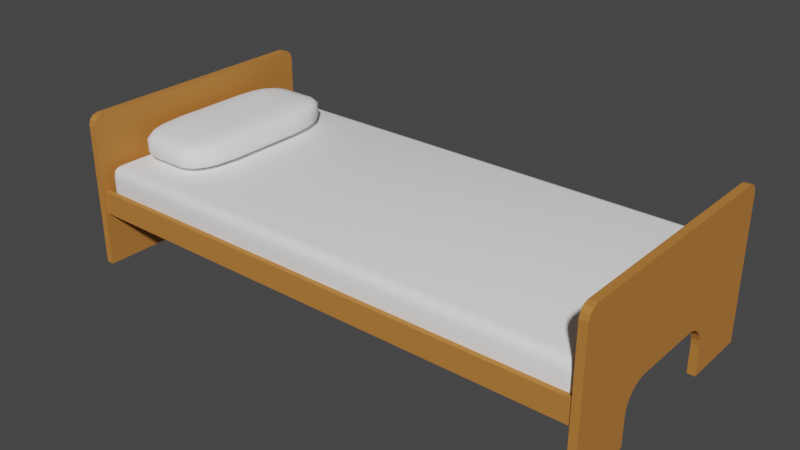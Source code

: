 # Source: Bed.blend  (saved by Blender 3.0.42; exported with 4.5.12 LTS)
import bpy
from mathutils import Matrix  # noqa: F401  (used for matrix-valued properties, if any)

bpy.ops.wm.read_factory_settings(use_empty=True)
scene = bpy.context.scene
scene.name = 'Scene'

# ---- materials (node trees are filled in below, after node groups)
mat_bed_mat = bpy.data.materials.new('Bed_mat')
mat_bed_mat.use_transparent_shadow = False
mat_bedding_mat = bpy.data.materials.new('Bedding_mat')
mat_bedding_mat.use_transparent_shadow = False

# ---- material node trees
mat_bed_mat.use_nodes = True; mat_bed_mat.node_tree.nodes.clear()
_N = mat_bed_mat.node_tree.nodes; _L = mat_bed_mat.node_tree.links
n0 = _N.new('ShaderNodeBsdfPrincipled'); n0.name = 'Principled BSDF'; n0.location = (7, 297)
n0.distribution = 'GGX'
n0.subsurface_method = 'RANDOM_WALK_SKIN'
n0.inputs[0].default_value = (0.5007, 0.1952, 0.03573, 1.0)
n0.inputs[2].default_value = 0.795
n0.inputs[3].default_value = 1.45
n0.inputs[27].default_value = (0.0, 0.0, 0.0, 1.0)
n0.inputs[28].default_value = 1.0
n1 = _N.new('ShaderNodeOutputMaterial'); n1.name = 'Material Output'; n1.location = (297, 297)
_L.new(n0.outputs[0], n1.inputs[0])
n1.is_active_output = True
mat_bedding_mat.use_nodes = True; mat_bedding_mat.node_tree.nodes.clear()
_N = mat_bedding_mat.node_tree.nodes; _L = mat_bedding_mat.node_tree.links
n0 = _N.new('ShaderNodeBsdfPrincipled'); n0.name = 'Principled BSDF'; n0.location = (10, 300)
n0.distribution = 'GGX'
n0.subsurface_method = 'RANDOM_WALK_SKIN'
n0.inputs[0].default_value = (1.0, 1.0, 1.0, 1.0)
n0.inputs[2].default_value = 0.9091
n0.inputs[3].default_value = 1.45
n0.inputs[27].default_value = (0.0, 0.0, 0.0, 1.0)
n0.inputs[28].default_value = 1.0
n1 = _N.new('ShaderNodeOutputMaterial'); n1.name = 'Material Output'; n1.location = (300, 300)
_L.new(n0.outputs[0], n1.inputs[0])
n1.is_active_output = True

# ---- world
world_world = bpy.data.worlds.new('World'); scene.world = world_world
world_world.use_nodes = True; world_world.node_tree.nodes.clear()
_N = world_world.node_tree.nodes; _L = world_world.node_tree.links
n0 = _N.new('ShaderNodeOutputWorld'); n0.name = 'World Output'; n0.location = (300, 300)
n1 = _N.new('ShaderNodeBackground'); n1.name = 'Background'; n1.location = (10, 300)
n1.inputs[0].default_value = (0.05088, 0.05088, 0.05088, 1.0)
_L.new(n1.outputs[0], n0.inputs[0])
n0.is_active_output = True
world_world.color = (0.05088, 0.05088, 0.05088)
world_world.use_sun_shadow = False
world_world.sun_shadow_jitter_overblur = 0.0

# ---- meshes
me_bed_frame = bpy.data.meshes.new('Bed frame')
me_bed_frame.from_pydata([(-1.04, -0.5, 0.004684), (-1.01, -0.5, 0.004684), (-1.04, -3.818e-08, 0.6047), (-1.01, -3.818e-08, 0.6047), (-1.04, -0.5, 0.3047), (-1.01, -0.5, 0.3047), (-1.01, -3.818e-08, 0.3047), (-1.04, -3.818e-08, 0.3047), (-1.01, -0.4896, 0.3047), (-1.01, -0.4696, 0.3047), (-1.01, -0.5, 0.2154), (-1.01, -3.818e-08, 0.2154), (-1.04, -3.818e-08, 0.2154), (-1.01, -0.4896, 0.2154), (-1.01, -0.4696, 0.2154), (-1.04, -0.5, 0.2154), (-1.04, -0.2362, 0.6047), (-1.01, -0.2362, 0.004684), (-1.04, -0.2362, 0.004684), (-1.01, -0.2362, 0.6047), (-1.01, -0.2362, 0.3047), (-1.04, -0.2362, 0.3047), (-1.04, -0.1384, 0.2154), (-1.04, -0.2362, 0.1176), (-1.04, -0.3341, 0.2154), (-1.04, -0.2362, 0.3046), (-1.04, -0.1637, 0.2121), (-1.04, -0.1873, 0.2023), (-1.04, -0.2076, 0.1868), (-1.04, -0.2231, 0.1665), (-1.04, -0.2329, 0.1429), (-1.01, -0.2362, 0.1176), (-1.01, -0.1384, 0.2154), (-1.01, -0.2362, 0.3046), (-1.01, -0.3341, 0.2154), (-1.01, -0.2329, 0.1429), (-1.01, -0.2231, 0.1665), (-1.01, -0.2076, 0.1868), (-1.01, -0.1873, 0.2023), (-1.01, -0.1637, 0.2121), (-1.04, -0.5, 0.5641), (-1.04, -0.4594, 0.6047), (-1.04, -0.4946, 0.5844), (-1.04, -0.4797, 0.5993), (-1.01, -0.4594, 0.6047), (-1.01, -0.5, 0.5641), (-1.01, -0.4797, 0.5993), (-1.01, -0.4946, 0.5844), (1.04, 0.5, 0.004684), (1.01, 0.5, 0.004684), (1.04, -3.818e-08, 0.6047), (1.01, -3.818e-08, 0.6047), (1.04, 0.5, 0.3047), (1.01, 0.5, 0.3047), (1.01, -3.818e-08, 0.3047), (1.04, -3.818e-08, 0.3047), (1.01, 0.4896, 0.3047), (1.01, 0.4696, 0.3047), (1.01, 0.5, 0.2154), (1.01, -3.818e-08, 0.2154), (1.04, -3.818e-08, 0.2154), (1.01, 0.4896, 0.2154), (1.01, 0.4696, 0.2154), (1.04, 0.5, 0.2154), (1.04, 0.2362, 0.6047), (1.01, 0.2362, 0.004684), (1.04, 0.2362, 0.004684), (1.01, 0.2362, 0.6047), (1.01, 0.2362, 0.3047), (1.04, 0.2362, 0.3047), (1.04, 0.1384, 0.2154), (1.04, 0.2362, 0.1176), (1.04, 0.3341, 0.2154), (1.04, 0.2362, 0.3046), (1.04, 0.1637, 0.2121), (1.04, 0.1873, 0.2023), (1.04, 0.2076, 0.1868), (1.04, 0.2231, 0.1665), (1.04, 0.2329, 0.1429), (1.01, 0.2362, 0.1176), (1.01, 0.1384, 0.2154), (1.01, 0.2362, 0.3046), (1.01, 0.3341, 0.2154), (1.01, 0.2329, 0.1429), (1.01, 0.2231, 0.1665), (1.01, 0.2076, 0.1868), (1.01, 0.1873, 0.2023), (1.01, 0.1637, 0.2121), (1.04, 0.5, 0.5641), (1.04, 0.4594, 0.6047), (1.04, 0.4946, 0.5844), (1.04, 0.4797, 0.5993), (1.01, 0.4594, 0.6047), (1.01, 0.5, 0.5641), (1.01, 0.4797, 0.5993), (1.01, 0.4946, 0.5844), (-1.04, 0.5, 0.004684), (-1.01, 0.5, 0.004684), (-1.04, -3.818e-08, 0.6047), (-1.01, -3.818e-08, 0.6047), (-1.04, 0.5, 0.3047), (-1.01, 0.5, 0.3047), (-1.01, -3.818e-08, 0.3047), (-1.04, -3.818e-08, 0.3047), (-1.01, 0.4896, 0.3047), (-1.01, 0.4696, 0.3047), (-1.01, 0.5, 0.2154), (-1.01, -3.818e-08, 0.2154), (-1.04, -3.818e-08, 0.2154), (-1.01, 0.4896, 0.2154), (-1.01, 0.4696, 0.2154), (-1.04, 0.5, 0.2154), (-1.04, 0.2362, 0.6047), (-1.01, 0.2362, 0.004684), (-1.04, 0.2362, 0.004684), (-1.01, 0.2362, 0.6047), (-1.01, 0.2362, 0.3047), (-1.04, 0.2362, 0.3047), (-1.04, 0.1384, 0.2154), (-1.04, 0.2362, 0.1176), (-1.04, 0.3341, 0.2154), (-1.04, 0.2362, 0.3046), (-1.04, 0.1637, 0.2121), (-1.04, 0.1873, 0.2023), (-1.04, 0.2076, 0.1868), (-1.04, 0.2231, 0.1665), (-1.04, 0.2329, 0.1429), (-1.01, 0.2362, 0.1176), (-1.01, 0.1384, 0.2154), (-1.01, 0.2362, 0.3046), (-1.01, 0.3341, 0.2154), (-1.01, 0.2329, 0.1429), (-1.01, 0.2231, 0.1665), (-1.01, 0.2076, 0.1868), (-1.01, 0.1873, 0.2023), (-1.01, 0.1637, 0.2121), (-1.04, 0.5, 0.5641), (-1.04, 0.4594, 0.6047), (-1.04, 0.4946, 0.5844), (-1.04, 0.4797, 0.5993), (-1.01, 0.4594, 0.6047), (-1.01, 0.5, 0.5641), (-1.01, 0.4797, 0.5993), (-1.01, 0.4946, 0.5844), (1.04, -0.5, 0.004684), (1.01, -0.5, 0.004684), (1.04, -3.818e-08, 0.6047), (1.01, -3.818e-08, 0.6047), (1.04, -0.5, 0.3047), (1.01, -0.5, 0.3047), (1.01, -3.818e-08, 0.3047), (1.04, -3.818e-08, 0.3047), (1.01, -0.4896, 0.3047), (1.01, -0.4696, 0.3047), (1.01, -0.5, 0.2154), (1.01, -3.818e-08, 0.2154), (1.04, -3.818e-08, 0.2154), (1.01, -0.4896, 0.2154), (1.01, -0.4696, 0.2154), (1.04, -0.5, 0.2154), (1.04, -0.2362, 0.6047), (1.01, -0.2362, 0.004684), (1.04, -0.2362, 0.004684), (1.01, -0.2362, 0.6047), (1.01, -0.2362, 0.3047), (1.04, -0.2362, 0.3047), (1.04, -0.1384, 0.2154), (1.04, -0.2362, 0.1176), (1.04, -0.3341, 0.2154), (1.04, -0.2362, 0.3046), (1.04, -0.1637, 0.2121), (1.04, -0.1873, 0.2023), (1.04, -0.2076, 0.1868), (1.04, -0.2231, 0.1665), (1.04, -0.2329, 0.1429), (1.01, -0.2362, 0.1176), (1.01, -0.1384, 0.2154), (1.01, -0.2362, 0.3046), (1.01, -0.3341, 0.2154), (1.01, -0.2329, 0.1429), (1.01, -0.2231, 0.1665), (1.01, -0.2076, 0.1868), (1.01, -0.1873, 0.2023), (1.01, -0.1637, 0.2121), (1.04, -0.5, 0.5641), (1.04, -0.4594, 0.6047), (1.04, -0.4946, 0.5844), (1.04, -0.4797, 0.5993), (1.01, -0.4594, 0.6047), (1.01, -0.5, 0.5641), (1.01, -0.4797, 0.5993), (1.01, -0.4946, 0.5844)], [], [(41, 44, 19, 16), (21, 16, 2, 7), (5, 45, 40, 4), (44, 46, 47, 45, 5, 8, 9, 20, 19), (15, 24, 23, 18, 0), (15, 4, 21, 25, 24), (152, 8, 13, 157), (18, 23, 31, 17), (10, 5, 4, 15), (13, 8, 5, 10), (14, 13, 10, 1, 17, 31, 34), (1, 10, 15, 0), (11, 6, 20, 33, 32), (158, 14, 9, 153), (157, 13, 14, 158), (1, 0, 18, 17), (22, 25, 21, 7, 12), (34, 33, 20, 9, 14), (3, 2, 16, 19), (6, 3, 19, 20), (22, 26, 27, 28, 29, 30, 23, 24, 25), (31, 35, 36, 37, 38, 39, 32, 33, 34), (22, 32, 39, 26), (26, 39, 38, 27), (27, 38, 37, 28), (28, 37, 36, 29), (29, 36, 35, 30), (30, 35, 31, 23), (22, 12, 11, 32), (44, 41, 43, 46), (46, 43, 42, 47), (47, 42, 40, 45), (40, 42, 43, 41, 16, 21, 4), (89, 92, 67, 64), (69, 64, 50, 55), (53, 93, 88, 52), (92, 94, 95, 93, 53, 56, 57, 68, 67), (63, 72, 71, 66, 48), (63, 52, 69, 73, 72), (104, 56, 61, 109), (66, 71, 79, 65), (58, 53, 52, 63), (61, 56, 53, 58), (62, 61, 58, 49, 65, 79, 82), (49, 58, 63, 48), (59, 54, 68, 81, 80), (105, 57, 56, 104), (110, 62, 57, 105), (109, 61, 62, 110), (49, 48, 66, 65), (70, 73, 69, 55, 60), (82, 81, 68, 57, 62), (51, 50, 64, 67), (54, 51, 67, 68), (70, 74, 75, 76, 77, 78, 71, 72, 73), (79, 83, 84, 85, 86, 87, 80, 81, 82), (70, 80, 87, 74), (74, 87, 86, 75), (75, 86, 85, 76), (76, 85, 84, 77), (77, 84, 83, 78), (78, 83, 79, 71), (70, 60, 59, 80), (92, 89, 91, 94), (94, 91, 90, 95), (95, 90, 88, 93), (88, 90, 91, 89, 64, 69, 52), (137, 112, 115, 140), (117, 103, 98, 112), (101, 100, 136, 141), (140, 115, 116, 105, 104, 101, 141, 143, 142), (111, 96, 114, 119, 120), (111, 120, 121, 117, 100), (114, 113, 127, 119), (106, 111, 100, 101), (109, 106, 101, 104), (110, 130, 127, 113, 97, 106, 109), (97, 96, 111, 106), (107, 128, 129, 116, 102), (97, 113, 114, 96), (118, 108, 103, 117, 121), (130, 110, 105, 116, 129), (99, 115, 112, 98), (102, 116, 115, 99), (118, 121, 120, 119, 126, 125, 124, 123, 122), (127, 130, 129, 128, 135, 134, 133, 132, 131), (118, 122, 135, 128), (122, 123, 134, 135), (123, 124, 133, 134), (124, 125, 132, 133), (125, 126, 131, 132), (126, 119, 127, 131), (118, 128, 107, 108), (140, 142, 139, 137), (142, 143, 138, 139), (143, 141, 136, 138), (136, 100, 117, 112, 137, 139, 138), (185, 160, 163, 188), (165, 151, 146, 160), (149, 148, 184, 189), (188, 163, 164, 153, 152, 149, 189, 191, 190), (159, 144, 162, 167, 168), (159, 168, 169, 165, 148), (162, 161, 175, 167), (154, 159, 148, 149), (157, 154, 149, 152), (158, 178, 175, 161, 145, 154, 157), (145, 144, 159, 154), (155, 176, 177, 164, 150), (145, 161, 162, 144), (166, 156, 151, 165, 169), (178, 158, 153, 164, 177), (147, 163, 160, 146), (150, 164, 163, 147), (166, 169, 168, 167, 174, 173, 172, 171, 170), (175, 178, 177, 176, 183, 182, 181, 180, 179), (166, 170, 183, 176), (170, 171, 182, 183), (171, 172, 181, 182), (172, 173, 180, 181), (173, 174, 179, 180), (174, 167, 175, 179), (166, 176, 155, 156), (188, 190, 187, 185), (190, 191, 186, 187), (191, 189, 184, 186), (184, 148, 165, 160, 185, 187, 186), (153, 9, 8, 152)])
_uv = me_bed_frame.uv_layers.new(name='UVMap')
_uv.uv.foreach_set('vector', [0.875, 0.7399, 0.625, 0.7399, 0.625, 0.6841, 0.875, 0.6841, 0.5, 0.06594, 0.625, 0.06594, 0.625, 0.125, 0.5, 0.125, 0.5, 0.75, 0.6081, 0.75, 0.6081, 1.0, 0.5, 1.0, 0.625, 0.7399, 0.6227, 0.7449, 0.6165, 0.7486, 0.6081, 0.75, 0.5, 0.75, 0.5, 0.7474, 0.5, 0.7424, 0.5, 0.6841, 0.625, 0.6841, 0.4628, 0.0, 0.4628, 0.04147, 0.422, 0.06594, 0.375, 0.06594, 0.375, 0.0, 0.4628, 0.0, 0.5, 0.0, 0.5, 0.06594, 0.5, 0.06594, 0.4628, 0.04147, 0.5, 0.7474, 0.5, 0.7474, 0.4628, 0.7474, 0.4628, 0.7474, 0.375, 0.06594, 0.422, 0.06594, 0.422, 0.6841, 0.375, 0.6841, 0.4628, 0.75, 0.5, 0.75, 0.5, 1.0, 0.4628, 1.0, 0.4628, 0.7474, 0.5, 0.7474, 0.5, 0.75, 0.4628, 0.75, 0.4628, 0.7424, 0.4628, 0.7474, 0.4628, 0.75, 0.375, 0.75, 0.375, 0.6841, 0.422, 0.6841, 0.4628, 0.7085, 0.375, 0.75, 0.4628, 0.75, 0.4628, 1.0, 0.375, 1.0, 0.4628, 0.625, 0.5, 0.625, 0.5, 0.6841, 0.5, 0.6841, 0.4628, 0.6596, 0.4628, 0.7424, 0.4628, 0.7424, 0.5, 0.7424, 0.5, 0.7424, 0.4628, 0.7474, 0.4628, 0.7474, 0.4628, 0.7424, 0.4628, 0.7424, 0.375, 0.75, 0.125, 0.75, 0.125, 0.6841, 0.375, 0.6841, 0.4628, 0.09041, 0.5, 0.06594, 0.5, 0.06594, 0.5, 0.125, 0.4628, 0.125, 0.4628, 0.7085, 0.5, 0.6841, 0.5, 0.6841, 0.5, 0.7424, 0.4628, 0.7424, 0.625, 0.625, 0.875, 0.625, 0.875, 0.6841, 0.625, 0.6841, 0.5, 0.625, 0.625, 0.625, 0.625, 0.6841, 0.5, 0.6841, 0.4628, 0.09041, 0.4628, 0.08408, 0.4628, 0.07818, 0.4628, 0.07311, 0.4628, 0.06922, 0.4628, 0.06678, 0.4628, 0.06594, 0.4628, 0.04147, 0.5, 0.06594, 0.422, 0.6841, 0.4326, 0.6841, 0.4424, 0.6841, 0.4509, 0.6841, 0.4574, 0.6841, 0.4614, 0.6841, 0.4628, 0.6841, 0.5, 0.6841, 0.4628, 0.7085, 0.4628, 0.09041, 0.4628, 0.6596, 0.4628, 0.6659, 0.4628, 0.08408, 0.4628, 0.08408, 0.4628, 0.6659, 0.4628, 0.6718, 0.4628, 0.07818, 0.4628, 0.07818, 0.4628, 0.6718, 0.4628, 0.6841, 0.4628, 0.06594, 0.4628, 0.06594, 0.4628, 0.6841, 0.4424, 0.6841, 0.4424, 0.06594, 0.4424, 0.06594, 0.4424, 0.6841, 0.4326, 0.6841, 0.4326, 0.06594, 0.4326, 0.06594, 0.4326, 0.6841, 0.422, 0.6841, 0.422, 0.06594, 0.4628, 0.09041, 0.4628, 0.125, 0.4628, 0.625, 0.4628, 0.6596, 0.625, 0.7399, 0.875, 0.7399, 0.875, 0.7449, 0.625, 0.7449, 0.625, 0.75, 0.625, 1.0, 0.6165, 1.0, 0.6165, 0.75, 0.6165, 0.75, 0.6165, 1.0, 0.6081, 1.0, 0.6081, 0.75, 0.6081, 0.0, 0.6165, 0.001359, 0.6227, 0.00507, 0.625, 0.01014, 0.625, 0.06594, 0.5, 0.06594, 0.5, 0.0, 0.875, 0.7399, 0.625, 0.7399, 0.625, 0.6841, 0.875, 0.6841, 0.5, 0.06594, 0.625, 0.06594, 0.625, 0.125, 0.5, 0.125, 0.5, 0.75, 0.6081, 0.75, 0.6081, 1.0, 0.5, 1.0, 0.625, 0.7399, 0.6227, 0.7449, 0.6165, 0.7486, 0.6081, 0.75, 0.5, 0.75, 0.5, 0.7474, 0.5, 0.7424, 0.5, 0.6841, 0.625, 0.6841, 0.4628, 0.0, 0.4628, 0.04147, 0.422, 0.06594, 0.375, 0.06594, 0.375, 0.0, 0.4628, 0.0, 0.5, 0.0, 0.5, 0.06594, 0.5, 0.06594, 0.4628, 0.04147, 0.5, 0.7474, 0.5, 0.7474, 0.4628, 0.7474, 0.4628, 0.7474, 0.375, 0.06594, 0.422, 0.06594, 0.422, 0.6841, 0.375, 0.6841, 0.4628, 0.75, 0.5, 0.75, 0.5, 1.0, 0.4628, 1.0, 0.4628, 0.7474, 0.5, 0.7474, 0.5, 0.75, 0.4628, 0.75, 0.4628, 0.7424, 0.4628, 0.7474, 0.4628, 0.75, 0.375, 0.75, 0.375, 0.6841, 0.422, 0.6841, 0.4628, 0.7085, 0.375, 0.75, 0.4628, 0.75, 0.4628, 1.0, 0.375, 1.0, 0.4628, 0.625, 0.5, 0.625, 0.5, 0.6841, 0.5, 0.6841, 0.4628, 0.6596, 0.5, 0.7424, 0.5, 0.7424, 0.5, 0.7474, 0.5, 0.7474, 0.4628, 0.7424, 0.4628, 0.7424, 0.5, 0.7424, 0.5, 0.7424, 0.4628, 0.7474, 0.4628, 0.7474, 0.4628, 0.7424, 0.4628, 0.7424, 0.375, 0.75, 0.125, 0.75, 0.125, 0.6841, 0.375, 0.6841, 0.4628, 0.09041, 0.5, 0.06594, 0.5, 0.06594, 0.5, 0.125, 0.4628, 0.125, 0.4628, 0.7085, 0.5, 0.6841, 0.5, 0.6841, 0.5, 0.7424, 0.4628, 0.7424, 0.625, 0.625, 0.875, 0.625, 0.875, 0.6841, 0.625, 0.6841, 0.5, 0.625, 0.625, 0.625, 0.625, 0.6841, 0.5, 0.6841, 0.4628, 0.09041, 0.4628, 0.08408, 0.4628, 0.07818, 0.4628, 0.07311, 0.4628, 0.06922, 0.4628, 0.06678, 0.4628, 0.06594, 0.4628, 0.04147, 0.5, 0.06594, 0.422, 0.6841, 0.4326, 0.6841, 0.4424, 0.6841, 0.4509, 0.6841, 0.4574, 0.6841, 0.4614, 0.6841, 0.4628, 0.6841, 0.5, 0.6841, 0.4628, 0.7085, 0.4628, 0.09041, 0.4628, 0.6596, 0.4628, 0.6659, 0.4628, 0.08408, 0.4628, 0.08408, 0.4628, 0.6659, 0.4628, 0.6718, 0.4628, 0.07818, 0.4628, 0.07818, 0.4628, 0.6718, 0.4628, 0.6841, 0.4628, 0.06594, 0.4628, 0.06594, 0.4628, 0.6841, 0.4424, 0.6841, 0.4424, 0.06594, 0.4424, 0.06594, 0.4424, 0.6841, 0.4326, 0.6841, 0.4326, 0.06594, 0.4326, 0.06594, 0.4326, 0.6841, 0.422, 0.6841, 0.422, 0.06594, 0.4628, 0.09041, 0.4628, 0.125, 0.4628, 0.625, 0.4628, 0.6596, 0.625, 0.7399, 0.875, 0.7399, 0.875, 0.7449, 0.625, 0.7449, 0.625, 0.75, 0.625, 1.0, 0.6165, 1.0, 0.6165, 0.75, 0.6165, 0.75, 0.6165, 1.0, 0.6081, 1.0, 0.6081, 0.75, 0.6081, 0.0, 0.6165, 0.001359, 0.6227, 0.00507, 0.625, 0.01014, 0.625, 0.06594, 0.5, 0.06594, 0.5, 0.0, 0.875, 0.7399, 0.875, 0.6841, 0.625, 0.6841, 0.625, 0.7399, 0.5, 0.06594, 0.5, 0.125, 0.625, 0.125, 0.625, 0.06594, 0.5, 0.75, 0.5, 1.0, 0.6081, 1.0, 0.6081, 0.75, 0.625, 0.7399, 0.625, 0.6841, 0.5, 0.6841, 0.5, 0.7424, 0.5, 0.7474, 0.5, 0.75, 0.6081, 0.75, 0.6165, 0.7486, 0.6227, 0.7449, 0.4628, 0.0, 0.375, 0.0, 0.375, 0.06594, 0.422, 0.06594, 0.4628, 0.04147, 0.4628, 0.0, 0.4628, 0.04147, 0.5, 0.06594, 0.5, 0.06594, 0.5, 0.0, 0.375, 0.06594, 0.375, 0.6841, 0.422, 0.6841, 0.422, 0.06594, 0.4628, 0.75, 0.4628, 1.0, 0.5, 1.0, 0.5, 0.75, 0.4628, 0.7474, 0.4628, 0.75, 0.5, 0.75, 0.5, 0.7474, 0.4628, 0.7424, 0.4628, 0.7085, 0.422, 0.6841, 0.375, 0.6841, 0.375, 0.75, 0.4628, 0.75, 0.4628, 0.7474, 0.375, 0.75, 0.375, 1.0, 0.4628, 1.0, 0.4628, 0.75, 0.4628, 0.625, 0.4628, 0.6596, 0.5, 0.6841, 0.5, 0.6841, 0.5, 0.625, 0.375, 0.75, 0.375, 0.6841, 0.125, 0.6841, 0.125, 0.75, 0.4628, 0.09041, 0.4628, 0.125, 0.5, 0.125, 0.5, 0.06594, 0.5, 0.06594, 0.4628, 0.7085, 0.4628, 0.7424, 0.5, 0.7424, 0.5, 0.6841, 0.5, 0.6841, 0.625, 0.625, 0.625, 0.6841, 0.875, 0.6841, 0.875, 0.625, 0.5, 0.625, 0.5, 0.6841, 0.625, 0.6841, 0.625, 0.625, 0.4628, 0.09041, 0.5, 0.06594, 0.4628, 0.04147, 0.4628, 0.06594, 0.4628, 0.06678, 0.4628, 0.06922, 0.4628, 0.07311, 0.4628, 0.07818, 0.4628, 0.08408, 0.422, 0.6841, 0.4628, 0.7085, 0.5, 0.6841, 0.4628, 0.6841, 0.4614, 0.6841, 0.4574, 0.6841, 0.4509, 0.6841, 0.4424, 0.6841, 0.4326, 0.6841, 0.4628, 0.09041, 0.4628, 0.08408, 0.4628, 0.6659, 0.4628, 0.6596, 0.4628, 0.08408, 0.4628, 0.07818, 0.4628, 0.6718, 0.4628, 0.6659, 0.4628, 0.07818, 0.4628, 0.06594, 0.4628, 0.6841, 0.4628, 0.6718, 0.4628, 0.06594, 0.4424, 0.06594, 0.4424, 0.6841, 0.4628, 0.6841, 0.4424, 0.06594, 0.4326, 0.06594, 0.4326, 0.6841, 0.4424, 0.6841, 0.4326, 0.06594, 0.422, 0.06594, 0.422, 0.6841, 0.4326, 0.6841, 0.4628, 0.09041, 0.4628, 0.6596, 0.4628, 0.625, 0.4628, 0.125, 0.625, 0.7399, 0.625, 0.7449, 0.875, 0.7449, 0.875, 0.7399, 0.625, 0.75, 0.6165, 0.75, 0.6165, 1.0, 0.625, 1.0, 0.6165, 0.75, 0.6081, 0.75, 0.6081, 1.0, 0.6165, 1.0, 0.6081, 0.0, 0.5, 0.0, 0.5, 0.06594, 0.625, 0.06594, 0.625, 0.01014, 0.6227, 0.00507, 0.6165, 0.001359, 0.875, 0.7399, 0.875, 0.6841, 0.625, 0.6841, 0.625, 0.7399, 0.5, 0.06594, 0.5, 0.125, 0.625, 0.125, 0.625, 0.06594, 0.5, 0.75, 0.5, 1.0, 0.6081, 1.0, 0.6081, 0.75, 0.625, 0.7399, 0.625, 0.6841, 0.5, 0.6841, 0.5, 0.7424, 0.5, 0.7474, 0.5, 0.75, 0.6081, 0.75, 0.6165, 0.7486, 0.6227, 0.7449, 0.4628, 0.0, 0.375, 0.0, 0.375, 0.06594, 0.422, 0.06594, 0.4628, 0.04147, 0.4628, 0.0, 0.4628, 0.04147, 0.5, 0.06594, 0.5, 0.06594, 0.5, 0.0, 0.375, 0.06594, 0.375, 0.6841, 0.422, 0.6841, 0.422, 0.06594, 0.4628, 0.75, 0.4628, 1.0, 0.5, 1.0, 0.5, 0.75, 0.4628, 0.7474, 0.4628, 0.75, 0.5, 0.75, 0.5, 0.7474, 0.4628, 0.7424, 0.4628, 0.7085, 0.422, 0.6841, 0.375, 0.6841, 0.375, 0.75, 0.4628, 0.75, 0.4628, 0.7474, 0.375, 0.75, 0.375, 1.0, 0.4628, 1.0, 0.4628, 0.75, 0.4628, 0.625, 0.4628, 0.6596, 0.5, 0.6841, 0.5, 0.6841, 0.5, 0.625, 0.375, 0.75, 0.375, 0.6841, 0.125, 0.6841, 0.125, 0.75, 0.4628, 0.09041, 0.4628, 0.125, 0.5, 0.125, 0.5, 0.06594, 0.5, 0.06594, 0.4628, 0.7085, 0.4628, 0.7424, 0.5, 0.7424, 0.5, 0.6841, 0.5, 0.6841, 0.625, 0.625, 0.625, 0.6841, 0.875, 0.6841, 0.875, 0.625, 0.5, 0.625, 0.5, 0.6841, 0.625, 0.6841, 0.625, 0.625, 0.4628, 0.09041, 0.5, 0.06594, 0.4628, 0.04147, 0.4628, 0.06594, 0.4628, 0.06678, 0.4628, 0.06922, 0.4628, 0.07311, 0.4628, 0.07818, 0.4628, 0.08408, 0.422, 0.6841, 0.4628, 0.7085, 0.5, 0.6841, 0.4628, 0.6841, 0.4614, 0.6841, 0.4574, 0.6841, 0.4509, 0.6841, 0.4424, 0.6841, 0.4326, 0.6841, 0.4628, 0.09041, 0.4628, 0.08408, 0.4628, 0.6659, 0.4628, 0.6596, 0.4628, 0.08408, 0.4628, 0.07818, 0.4628, 0.6718, 0.4628, 0.6659, 0.4628, 0.07818, 0.4628, 0.06594, 0.4628, 0.6841, 0.4628, 0.6718, 0.4628, 0.06594, 0.4424, 0.06594, 0.4424, 0.6841, 0.4628, 0.6841, 0.4424, 0.06594, 0.4326, 0.06594, 0.4326, 0.6841, 0.4424, 0.6841, 0.4326, 0.06594, 0.422, 0.06594, 0.422, 0.6841, 0.4326, 0.6841, 0.4628, 0.09041, 0.4628, 0.6596, 0.4628, 0.625, 0.4628, 0.125, 0.625, 0.7399, 0.625, 0.7449, 0.875, 0.7449, 0.875, 0.7399, 0.625, 0.75, 0.6165, 0.75, 0.6165, 1.0, 0.625, 1.0, 0.6165, 0.75, 0.6081, 0.75, 0.6081, 1.0, 0.6165, 1.0, 0.6081, 0.0, 0.5, 0.0, 0.5, 0.06594, 0.625, 0.06594, 0.625, 0.01014, 0.6227, 0.00507, 0.6165, 0.001359, 0.5, 0.7424, 0.5, 0.7424, 0.5, 0.7474, 0.5, 0.7474])
me_bed_frame.materials.append(mat_bed_mat)
me_bed_frame.use_remesh_fix_poles = True
me_bed_frame.use_remesh_preserve_attributes = False
me_bed_frame.update()
me_cube_001 = bpy.data.meshes.new('Cube.001')
me_cube_001.from_pydata([(-0.9642, -0.4342, -0.075), (-0.9642, -0.47, -0.03923), (-1.0, -0.4342, -0.03923), (-0.9642, -0.4521, -0.07022), (-0.9821, -0.4342, -0.07022), (-0.9813, -0.4513, -0.06558), (-0.9821, -0.4652, -0.03923), (-0.9642, -0.4652, -0.05709), (-0.9813, -0.4606, -0.05633), (-0.9952, -0.4342, -0.05709), (-0.9952, -0.4521, -0.03923), (-0.9906, -0.4513, -0.05633), (-0.9642, -0.47, 0.03923), (-0.9642, -0.4342, 0.075), (-1.0, -0.4342, 0.03923), (-0.9642, -0.4652, 0.05709), (-0.9821, -0.4652, 0.03923), (-0.9813, -0.4606, 0.05633), (-0.9821, -0.4342, 0.07022), (-0.9642, -0.4521, 0.07022), (-0.9813, -0.4513, 0.06558), (-0.9952, -0.4521, 0.03923), (-0.9952, -0.4342, 0.05709), (-0.9906, -0.4513, 0.05633), (-0.9642, 0.4342, -0.075), (-1.0, 0.4342, -0.03923), (-0.9642, 0.47, -0.03923), (-0.9821, 0.4342, -0.07022), (-0.9642, 0.4521, -0.07022), (-0.9813, 0.4513, -0.06558), (-0.9952, 0.4521, -0.03923), (-0.9952, 0.4342, -0.05709), (-0.9906, 0.4513, -0.05633), (-0.9642, 0.4652, -0.05709), (-0.9821, 0.4652, -0.03923), (-0.9813, 0.4606, -0.05633), (-0.9642, 0.4342, 0.075), (-0.9642, 0.47, 0.03923), (-1.0, 0.4342, 0.03923), (-0.9642, 0.4521, 0.07022), (-0.9821, 0.4342, 0.07022), (-0.9813, 0.4513, 0.06558), (-0.9821, 0.4652, 0.03923), (-0.9642, 0.4652, 0.05709), (-0.9813, 0.4606, 0.05633), (-0.9952, 0.4342, 0.05709), (-0.9952, 0.4521, 0.03923), (-0.9906, 0.4513, 0.05633), (0.9642, -0.4342, -0.075), (1.0, -0.4342, -0.03923), (0.9642, -0.47, -0.03923), (0.9821, -0.4342, -0.07022), (0.9642, -0.4521, -0.07022), (0.9813, -0.4513, -0.06558), (0.9952, -0.4521, -0.03923), (0.9952, -0.4342, -0.05709), (0.9906, -0.4513, -0.05633), (0.9642, -0.4652, -0.05709), (0.9821, -0.4652, -0.03923), (0.9813, -0.4606, -0.05633), (0.9642, -0.4342, 0.075), (0.9642, -0.47, 0.03923), (1.0, -0.4342, 0.03923), (0.9642, -0.4521, 0.07022), (0.9821, -0.4342, 0.07022), (0.9813, -0.4513, 0.06558), (0.9821, -0.4652, 0.03923), (0.9642, -0.4652, 0.05709), (0.9813, -0.4606, 0.05633), (0.9952, -0.4342, 0.05709), (0.9952, -0.4521, 0.03923), (0.9906, -0.4513, 0.05633), (0.9642, 0.4342, -0.075), (0.9642, 0.47, -0.03923), (1.0, 0.4342, -0.03923), (0.9642, 0.4521, -0.07022), (0.9821, 0.4342, -0.07022), (0.9813, 0.4513, -0.06558), (0.9821, 0.4652, -0.03923), (0.9642, 0.4652, -0.05709), (0.9813, 0.4606, -0.05633), (0.9952, 0.4342, -0.05709), (0.9952, 0.4521, -0.03923), (0.9906, 0.4513, -0.05633), (0.9642, 0.4342, 0.075), (1.0, 0.4342, 0.03923), (0.9642, 0.47, 0.03923), (0.9821, 0.4342, 0.07022), (0.9642, 0.4521, 0.07022), (0.9813, 0.4513, 0.06558), (0.9952, 0.4521, 0.03923), (0.9952, 0.4342, 0.05709), (0.9906, 0.4513, 0.05633), (0.9642, 0.4652, 0.05709), (0.9821, 0.4652, 0.03923), (0.9813, 0.4606, 0.05633)], [], [(50, 61, 12, 1), (74, 85, 62, 49), (84, 36, 13, 60), (2, 14, 38, 25), (26, 37, 86, 73), (0, 3, 5, 4), (3, 7, 8, 5), (1, 6, 8, 7), (6, 10, 11, 8), (2, 9, 11, 10), (9, 4, 5, 11), (5, 8, 11), (12, 15, 17, 16), (15, 19, 20, 17), (13, 18, 20, 19), (18, 22, 23, 20), (14, 21, 23, 22), (21, 16, 17, 23), (17, 20, 23), (24, 27, 29, 28), (27, 31, 32, 29), (25, 30, 32, 31), (30, 34, 35, 32), (26, 33, 35, 34), (33, 28, 29, 35), (29, 32, 35), (36, 39, 41, 40), (39, 43, 44, 41), (37, 42, 44, 43), (42, 46, 47, 44), (38, 45, 47, 46), (45, 40, 41, 47), (41, 44, 47), (48, 51, 53, 52), (51, 55, 56, 53), (49, 54, 56, 55), (54, 58, 59, 56), (50, 57, 59, 58), (57, 52, 53, 59), (53, 56, 59), (60, 63, 65, 64), (63, 67, 68, 65), (61, 66, 68, 67), (66, 70, 71, 68), (62, 69, 71, 70), (69, 64, 65, 71), (65, 68, 71), (72, 75, 77, 76), (75, 79, 80, 77), (73, 78, 80, 79), (78, 82, 83, 80), (74, 81, 83, 82), (81, 76, 77, 83), (77, 80, 83), (84, 87, 89, 88), (87, 91, 92, 89), (85, 90, 92, 91), (90, 94, 95, 92), (86, 93, 95, 94), (93, 88, 89, 95), (89, 92, 95), (24, 0, 4, 27), (27, 4, 9, 31), (31, 9, 2, 25), (1, 12, 16, 6), (6, 16, 21, 10), (10, 21, 14, 2), (13, 36, 40, 18), (18, 40, 45, 22), (22, 45, 38, 14), (37, 26, 34, 42), (42, 34, 30, 46), (46, 30, 25, 38), (72, 24, 28, 75), (75, 28, 33, 79), (79, 33, 26, 73), (36, 84, 88, 39), (39, 88, 93, 43), (43, 93, 86, 37), (85, 74, 82, 90), (90, 82, 78, 94), (94, 78, 73, 86), (48, 72, 76, 51), (51, 76, 81, 55), (55, 81, 74, 49), (84, 60, 64, 87), (87, 64, 69, 91), (91, 69, 62, 85), (61, 50, 58, 66), (66, 58, 54, 70), (70, 54, 49, 62), (0, 48, 52, 3), (3, 52, 57, 7), (7, 57, 50, 1), (60, 13, 19, 63), (63, 19, 15, 67), (67, 15, 12, 61), (24, 72, 48, 0)])
me_cube_001.polygons.foreach_set('use_smooth', [True] * 98)
_uv = me_cube_001.uv_layers.new(name='UVMap')
_uv.uv.foreach_set('vector', [0.4346, 0.7545, 0.5654, 0.7545, 0.5654, 0.9955, 0.4346, 0.9955, 0.4346, 0.5095, 0.5654, 0.5095, 0.5654, 0.7405, 0.4346, 0.7405, 0.6295, 0.5095, 0.8705, 0.5095, 0.8705, 0.7405, 0.6295, 0.7405, 0.4346, 0.009514, 0.5654, 0.009514, 0.5654, 0.2405, 0.4346, 0.2405, 0.4346, 0.2545, 0.5654, 0.2545, 0.5654, 0.4955, 0.4346, 0.4955, 0.1295, 0.7405, 0.1295, 0.7452, 0.1273, 0.745, 0.1272, 0.7405, 0.1295, 0.7452, 0.1295, 0.75, 0.1273, 0.75, 0.1273, 0.745, 0.4346, 0.9955, 0.4346, 0.9978, 0.4061, 0.9977, 0.4048, 0.9955, 0.4346, 0.001271, 0.4346, 0.0, 0.4061, 0.0, 0.4061, 0.002506, 0.4346, 0.009514, 0.4048, 0.009514, 0.4061, 0.004964, 0.4346, 0.004763, 0.1256, 0.7405, 0.125, 0.7405, 0.125, 0.745, 0.1262, 0.745, 0.1273, 0.745, 0.1273, 0.75, 0.125, 0.745, 0.5654, 0.9955, 0.5952, 0.9955, 0.5939, 0.9977, 0.5654, 0.9978, 0.5952, 0.9955, 0.625, 0.9955, 0.625, 0.9977, 0.5939, 0.9977, 0.8705, 0.7405, 0.8728, 0.7405, 0.8727, 0.745, 0.8705, 0.7452, 0.617, 0.009514, 0.625, 0.009514, 0.625, 0.004964, 0.6093, 0.004964, 0.5654, 0.009514, 0.5654, 0.004763, 0.5939, 0.004964, 0.5952, 0.009514, 0.5654, 0.004763, 0.5654, 0.0, 0.5939, 0.0, 0.5939, 0.004964, 0.5939, 0.9977, 0.625, 0.9977, 0.5939, 1.0, 0.1295, 0.5095, 0.1272, 0.5095, 0.1273, 0.505, 0.1295, 0.5048, 0.1272, 0.5095, 0.125, 0.5095, 0.125, 0.505, 0.1273, 0.505, 0.4346, 0.2405, 0.4346, 0.2452, 0.4061, 0.245, 0.4048, 0.2405, 0.4346, 0.2452, 0.4346, 0.25, 0.4061, 0.25, 0.4061, 0.245, 0.4346, 0.2545, 0.4048, 0.2545, 0.4061, 0.2523, 0.4346, 0.2522, 0.1295, 0.5013, 0.1295, 0.5, 0.1273, 0.5, 0.1273, 0.5025, 0.1273, 0.505, 0.125, 0.505, 0.1273, 0.5, 0.8705, 0.5095, 0.8705, 0.5048, 0.8727, 0.505, 0.8728, 0.5095, 0.617, 0.2545, 0.625, 0.2545, 0.625, 0.2523, 0.6093, 0.2523, 0.5654, 0.2545, 0.5654, 0.2522, 0.5939, 0.2523, 0.5952, 0.2545, 0.5654, 0.2522, 0.5654, 0.25, 0.5939, 0.25, 0.5939, 0.2523, 0.5654, 0.2405, 0.5952, 0.2405, 0.5939, 0.245, 0.5654, 0.2452, 0.5952, 0.2405, 0.625, 0.2405, 0.625, 0.245, 0.5939, 0.245, 0.6093, 0.2523, 0.625, 0.2523, 0.5939, 0.25, 0.3705, 0.7405, 0.3728, 0.7405, 0.3727, 0.745, 0.3705, 0.7452, 0.3728, 0.7405, 0.375, 0.7405, 0.375, 0.745, 0.3727, 0.745, 0.4346, 0.7405, 0.4346, 0.7452, 0.4061, 0.745, 0.4048, 0.7405, 0.4346, 0.7452, 0.4346, 0.75, 0.4061, 0.75, 0.4061, 0.745, 0.4346, 0.7545, 0.4048, 0.7545, 0.4061, 0.7523, 0.4346, 0.7522, 0.3705, 0.7487, 0.3705, 0.75, 0.3727, 0.75, 0.3727, 0.7475, 0.3727, 0.745, 0.375, 0.745, 0.3727, 0.75, 0.6295, 0.7405, 0.6295, 0.7452, 0.6273, 0.745, 0.6272, 0.7405, 0.617, 0.7545, 0.625, 0.7545, 0.625, 0.7523, 0.6093, 0.7523, 0.5654, 0.7545, 0.5654, 0.7522, 0.5939, 0.7523, 0.5952, 0.7545, 0.5654, 0.7522, 0.5654, 0.75, 0.5939, 0.75, 0.5939, 0.7523, 0.5654, 0.7405, 0.5952, 0.7405, 0.5939, 0.745, 0.5654, 0.7452, 0.5952, 0.7405, 0.625, 0.7405, 0.625, 0.745, 0.5939, 0.745, 0.6093, 0.7523, 0.625, 0.7523, 0.5939, 0.75, 0.3705, 0.5095, 0.3705, 0.5048, 0.3727, 0.505, 0.3728, 0.5095, 0.3705, 0.5048, 0.3705, 0.5, 0.3727, 0.5, 0.3727, 0.505, 0.4346, 0.4955, 0.4346, 0.4978, 0.4061, 0.4977, 0.4048, 0.4955, 0.4346, 0.4978, 0.4346, 0.5, 0.4061, 0.5, 0.4061, 0.4977, 0.4346, 0.5095, 0.4048, 0.5095, 0.4061, 0.505, 0.4346, 0.5048, 0.4048, 0.5095, 0.375, 0.5095, 0.375, 0.505, 0.4061, 0.505, 0.3727, 0.505, 0.3727, 0.5, 0.375, 0.505, 0.6295, 0.5095, 0.6272, 0.5095, 0.6273, 0.505, 0.6295, 0.5048, 0.6272, 0.5095, 0.625, 0.5095, 0.625, 0.505, 0.6273, 0.505, 0.5654, 0.5095, 0.5654, 0.5048, 0.5939, 0.505, 0.5952, 0.5095, 0.5654, 0.5048, 0.5654, 0.5, 0.5939, 0.5, 0.5939, 0.505, 0.5654, 0.4955, 0.5952, 0.4955, 0.5939, 0.4977, 0.5654, 0.4978, 0.5952, 0.4955, 0.625, 0.4955, 0.625, 0.4977, 0.5939, 0.4977, 0.6093, 0.505, 0.625, 0.505, 0.5939, 0.5, 0.1295, 0.5095, 0.1295, 0.7405, 0.1272, 0.7405, 0.1272, 0.5095, 0.1272, 0.5095, 0.1272, 0.7405, 0.125, 0.7405, 0.125, 0.5095, 0.4048, 0.2405, 0.4048, 0.009514, 0.4346, 0.009514, 0.4346, 0.2405, 0.4346, 0.9955, 0.5654, 0.9955, 0.5654, 0.9978, 0.4346, 0.9978, 0.4346, 0.0, 0.5654, 0.0, 0.5654, 0.004763, 0.4346, 0.004763, 0.4346, 0.004763, 0.5654, 0.004763, 0.5654, 0.009514, 0.4346, 0.009514, 0.8705, 0.7405, 0.8705, 0.5095, 0.8728, 0.5095, 0.8728, 0.7405, 0.625, 0.009514, 0.625, 0.2405, 0.5952, 0.2405, 0.5952, 0.009514, 0.5952, 0.009514, 0.5952, 0.2405, 0.5654, 0.2405, 0.5654, 0.009514, 0.5654, 0.2545, 0.4346, 0.2545, 0.4346, 0.2522, 0.5654, 0.2522, 0.5654, 0.2522, 0.4346, 0.2522, 0.4346, 0.2452, 0.5654, 0.2452, 0.5654, 0.2452, 0.4346, 0.2452, 0.4346, 0.2405, 0.5654, 0.2405, 0.3705, 0.5095, 0.1295, 0.5095, 0.1295, 0.5048, 0.3705, 0.5048, 0.3705, 0.5048, 0.1295, 0.5048, 0.1295, 0.5, 0.3705, 0.5, 0.4048, 0.4955, 0.4048, 0.2545, 0.4346, 0.2545, 0.4346, 0.4955, 0.8705, 0.5095, 0.6295, 0.5095, 0.6295, 0.5048, 0.8705, 0.5048, 0.625, 0.2545, 0.625, 0.4955, 0.5952, 0.4955, 0.5952, 0.2545, 0.5952, 0.2545, 0.5952, 0.4955, 0.5654, 0.4955, 0.5654, 0.2545, 0.5654, 0.5095, 0.4346, 0.5095, 0.4346, 0.5048, 0.5654, 0.5048, 0.5654, 0.5048, 0.4346, 0.5048, 0.4346, 0.4978, 0.5654, 0.4978, 0.5654, 0.4978, 0.4346, 0.4978, 0.4346, 0.4955, 0.5654, 0.4955, 0.3705, 0.7405, 0.3705, 0.5095, 0.3728, 0.5095, 0.3728, 0.7405, 0.3728, 0.7405, 0.3728, 0.5095, 0.4048, 0.5095, 0.4048, 0.7405, 0.4048, 0.7405, 0.4048, 0.5095, 0.4346, 0.5095, 0.4346, 0.7405, 0.6295, 0.5095, 0.6295, 0.7405, 0.6272, 0.7405, 0.6272, 0.5095, 0.6272, 0.5095, 0.6272, 0.7405, 0.5952, 0.7405, 0.5952, 0.5095, 0.5952, 0.5095, 0.5952, 0.7405, 0.5654, 0.7405, 0.5654, 0.5095, 0.5654, 0.7545, 0.4346, 0.7545, 0.4346, 0.7522, 0.5654, 0.7522, 0.5654, 0.7522, 0.4346, 0.7522, 0.4346, 0.7452, 0.5654, 0.7452, 0.5654, 0.7452, 0.4346, 0.7452, 0.4346, 0.7405, 0.5654, 0.7405, 0.1295, 0.7405, 0.3705, 0.7405, 0.3705, 0.7452, 0.1295, 0.7452, 0.1295, 0.7452, 0.3705, 0.7452, 0.3705, 0.75, 0.1295, 0.75, 0.4048, 0.9955, 0.4048, 0.7545, 0.4346, 0.7545, 0.4346, 0.9955, 0.6295, 0.7405, 0.8705, 0.7405, 0.8705, 0.7452, 0.6295, 0.7452, 0.625, 0.7545, 0.625, 0.9955, 0.5952, 0.9955, 0.5952, 0.7545, 0.5952, 0.7545, 0.5952, 0.9955, 0.5654, 0.9955, 0.5654, 0.7545, 0.1295, 0.5095, 0.3705, 0.5095, 0.3705, 0.7405, 0.1295, 0.7405])
me_cube_001.materials.append(mat_bedding_mat)
me_cube_001.use_remesh_fix_poles = True
me_cube_001.use_remesh_preserve_attributes = False
me_cube_001.update()
me_cube_002 = bpy.data.meshes.new('Cube.002')
me_cube_002.from_pydata([(-0.07384, -0.153, -0.05915), (-0.07384, -0.3525, -0.02568), (-0.1701, -0.153, -0.02568), (-0.07384, -0.2294, -0.0566), (-0.07384, -0.2941, -0.04935), (-0.1107, -0.153, -0.0566), (-0.1116, -0.2313, -0.05353), (-0.1097, -0.2839, -0.04765), (-0.1294, -0.2682, -0.04501), (-0.1107, -0.3373, -0.02568), (-0.1419, -0.2941, -0.02568), (-0.07384, -0.3373, -0.03849), (-0.1116, -0.319, -0.03881), (-0.137, -0.2839, -0.03814), (-0.1627, -0.153, -0.03849), (-0.1419, -0.153, -0.04935), (-0.1627, -0.2294, -0.02568), (-0.1539, -0.2313, -0.03881), (-0.137, -0.2273, -0.04765), (-0.07384, -0.3525, 0.02568), (-0.07384, -0.153, 0.05915), (-0.1701, -0.153, 0.02568), (-0.07384, -0.3373, 0.03849), (-0.07384, -0.2941, 0.04935), (-0.1107, -0.3373, 0.02568), (-0.1116, -0.319, 0.03881), (-0.1097, -0.2839, 0.04765), (-0.1294, -0.2682, 0.04501), (-0.1107, -0.153, 0.0566), (-0.1419, -0.153, 0.04935), (-0.07384, -0.2294, 0.0566), (-0.1116, -0.2313, 0.05353), (-0.137, -0.2273, 0.04765), (-0.1627, -0.2294, 0.02568), (-0.1419, -0.2941, 0.02568), (-0.1627, -0.153, 0.03849), (-0.1539, -0.2313, 0.03881), (-0.137, -0.2839, 0.03814), (-0.07384, 0.153, -0.05915), (-0.1701, 0.153, -0.02568), (-0.07384, 0.3525, -0.02568), (-0.1107, 0.153, -0.0566), (-0.1419, 0.153, -0.04935), (-0.07384, 0.2294, -0.0566), (-0.1116, 0.2313, -0.05353), (-0.137, 0.2273, -0.04765), (-0.1294, 0.2682, -0.04501), (-0.1627, 0.2294, -0.02568), (-0.1419, 0.2941, -0.02568), (-0.1627, 0.153, -0.03849), (-0.1539, 0.2313, -0.03881), (-0.137, 0.2839, -0.03814), (-0.07384, 0.3373, -0.03849), (-0.07384, 0.2941, -0.04935), (-0.1107, 0.3373, -0.02568), (-0.1116, 0.319, -0.03881), (-0.1097, 0.2839, -0.04765), (-0.07384, 0.153, 0.05915), (-0.07384, 0.3525, 0.02568), (-0.1701, 0.153, 0.02568), (-0.07384, 0.2294, 0.0566), (-0.07384, 0.2941, 0.04935), (-0.1107, 0.153, 0.0566), (-0.1116, 0.2313, 0.05353), (-0.1097, 0.2839, 0.04765), (-0.1294, 0.2682, 0.04501), (-0.1107, 0.3373, 0.02568), (-0.1419, 0.2941, 0.02568), (-0.07384, 0.3373, 0.03849), (-0.1116, 0.319, 0.03881), (-0.137, 0.2839, 0.03814), (-0.1627, 0.153, 0.03849), (-0.1419, 0.153, 0.04935), (-0.1627, 0.2294, 0.02568), (-0.1539, 0.2313, 0.03881), (-0.137, 0.2273, 0.04765), (0.07384, -0.153, -0.05915), (0.1701, -0.153, -0.02568), (0.07384, -0.3525, -0.02568), (0.1107, -0.153, -0.0566), (0.1419, -0.153, -0.04935), (0.07384, -0.2294, -0.0566), (0.1116, -0.2313, -0.05353), (0.137, -0.2273, -0.04765), (0.1294, -0.2682, -0.04501), (0.1627, -0.2294, -0.02568), (0.1419, -0.2941, -0.02568), (0.1627, -0.153, -0.03849), (0.1539, -0.2313, -0.03881), (0.137, -0.2839, -0.03814), (0.07384, -0.3373, -0.03849), (0.07384, -0.2941, -0.04935), (0.1107, -0.3373, -0.02568), (0.1116, -0.319, -0.03881), (0.1097, -0.2839, -0.04765), (0.07384, -0.153, 0.05915), (0.07384, -0.3525, 0.02568), (0.1701, -0.153, 0.02568), (0.07384, -0.2294, 0.0566), (0.07384, -0.2941, 0.04935), (0.1107, -0.153, 0.0566), (0.1116, -0.2313, 0.05353), (0.1097, -0.2839, 0.04765), (0.1294, -0.2682, 0.04501), (0.1107, -0.3373, 0.02568), (0.1419, -0.2941, 0.02568), (0.07384, -0.3373, 0.03849), (0.1116, -0.319, 0.03881), (0.137, -0.2839, 0.03814), (0.1627, -0.153, 0.03849), (0.1419, -0.153, 0.04935), (0.1627, -0.2294, 0.02568), (0.1539, -0.2313, 0.03881), (0.137, -0.2273, 0.04765), (0.07384, 0.153, -0.05915), (0.07384, 0.3525, -0.02568), (0.1701, 0.153, -0.02568), (0.07384, 0.2294, -0.0566), (0.07384, 0.2941, -0.04935), (0.1107, 0.153, -0.0566), (0.1116, 0.2313, -0.05353), (0.1097, 0.2839, -0.04765), (0.1294, 0.2682, -0.04501), (0.1107, 0.3373, -0.02568), (0.1419, 0.2941, -0.02568), (0.07384, 0.3373, -0.03849), (0.1116, 0.319, -0.03881), (0.137, 0.2839, -0.03814), (0.1627, 0.153, -0.03849), (0.1419, 0.153, -0.04935), (0.1627, 0.2294, -0.02568), (0.1539, 0.2313, -0.03881), (0.137, 0.2273, -0.04765), (0.07384, 0.153, 0.05915), (0.1701, 0.153, 0.02568), (0.07384, 0.3525, 0.02568), (0.1107, 0.153, 0.0566), (0.1419, 0.153, 0.04935), (0.07384, 0.2294, 0.0566), (0.1116, 0.2313, 0.05353), (0.137, 0.2273, 0.04765), (0.1294, 0.2682, 0.04501), (0.1627, 0.2294, 0.02568), (0.1419, 0.2941, 0.02568), (0.1627, 0.153, 0.03849), (0.1539, 0.2313, 0.03881), (0.137, 0.2839, 0.03814), (0.07384, 0.3373, 0.03849), (0.07384, 0.2941, 0.04935), (0.1107, 0.3373, 0.02568), (0.1116, 0.319, 0.03881), (0.1097, 0.2839, 0.04765)], [], [(78, 96, 19, 1), (116, 134, 97, 77), (133, 57, 20, 95), (2, 21, 59, 39), (40, 58, 135, 115), (0, 3, 6, 5), (3, 4, 7, 6), (5, 6, 18, 15), (6, 7, 8, 18), (1, 9, 12, 11), (9, 10, 13, 12), (11, 12, 7, 4), (12, 13, 8, 7), (2, 14, 17, 16), (14, 15, 18, 17), (16, 17, 13, 10), (17, 18, 8, 13), (19, 22, 25, 24), (22, 23, 26, 25), (24, 25, 37, 34), (25, 26, 27, 37), (20, 28, 31, 30), (28, 29, 32, 31), (30, 31, 26, 23), (31, 32, 27, 26), (21, 33, 36, 35), (33, 34, 37, 36), (35, 36, 32, 29), (36, 37, 27, 32), (38, 41, 44, 43), (41, 42, 45, 44), (43, 44, 56, 53), (44, 45, 46, 56), (39, 47, 50, 49), (47, 48, 51, 50), (49, 50, 45, 42), (50, 51, 46, 45), (40, 52, 55, 54), (52, 53, 56, 55), (54, 55, 51, 48), (55, 56, 46, 51), (57, 60, 63, 62), (60, 61, 64, 63), (62, 63, 75, 72), (63, 64, 65, 75), (58, 66, 69, 68), (66, 67, 70, 69), (68, 69, 64, 61), (69, 70, 65, 64), (59, 71, 74, 73), (71, 72, 75, 74), (73, 74, 70, 67), (74, 75, 65, 70), (76, 79, 82, 81), (79, 80, 83, 82), (81, 82, 94, 91), (82, 83, 84, 94), (77, 85, 88, 87), (85, 86, 89, 88), (87, 88, 83, 80), (88, 89, 84, 83), (78, 90, 93, 92), (90, 91, 94, 93), (92, 93, 89, 86), (93, 94, 84, 89), (95, 98, 101, 100), (98, 99, 102, 101), (100, 101, 113, 110), (101, 102, 103, 113), (96, 104, 107, 106), (104, 105, 108, 107), (106, 107, 102, 99), (107, 108, 103, 102), (97, 109, 112, 111), (109, 110, 113, 112), (111, 112, 108, 105), (112, 113, 103, 108), (114, 117, 120, 119), (117, 118, 121, 120), (119, 120, 132, 129), (120, 121, 122, 132), (115, 123, 126, 125), (123, 124, 127, 126), (125, 126, 121, 118), (126, 127, 122, 121), (116, 128, 131, 130), (128, 129, 132, 131), (130, 131, 127, 124), (131, 132, 122, 127), (133, 136, 139, 138), (136, 137, 140, 139), (138, 139, 151, 148), (139, 140, 141, 151), (134, 142, 145, 144), (142, 143, 146, 145), (144, 145, 140, 137), (145, 146, 141, 140), (135, 147, 150, 149), (147, 148, 151, 150), (149, 150, 146, 143), (150, 151, 141, 146), (38, 0, 5, 41), (41, 5, 15, 42), (42, 15, 14, 49), (49, 14, 2, 39), (1, 19, 24, 9), (9, 24, 34, 10), (10, 34, 33, 16), (16, 33, 21, 2), (20, 57, 62, 28), (28, 62, 72, 29), (29, 72, 71, 35), (35, 71, 59, 21), (58, 40, 54, 66), (66, 54, 48, 67), (67, 48, 47, 73), (73, 47, 39, 59), (114, 38, 43, 117), (117, 43, 53, 118), (118, 53, 52, 125), (125, 52, 40, 115), (57, 133, 138, 60), (60, 138, 148, 61), (61, 148, 147, 68), (68, 147, 135, 58), (134, 116, 130, 142), (142, 130, 124, 143), (143, 124, 123, 149), (149, 123, 115, 135), (76, 114, 119, 79), (79, 119, 129, 80), (80, 129, 128, 87), (87, 128, 116, 77), (133, 95, 100, 136), (136, 100, 110, 137), (137, 110, 109, 144), (144, 109, 97, 134), (96, 78, 92, 104), (104, 92, 86, 105), (105, 86, 85, 111), (111, 85, 77, 97), (0, 76, 81, 3), (3, 81, 91, 4), (4, 91, 90, 11), (11, 90, 78, 1), (95, 20, 30, 98), (98, 30, 23, 99), (99, 23, 22, 106), (106, 22, 19, 96), (38, 114, 76, 0)])
me_cube_002.polygons.foreach_set('use_smooth', [True] * 150)
_uv = me_cube_002.uv_layers.new(name='UVMap')
_uv.uv.foreach_set('vector', [0.4457, 0.8207, 0.5543, 0.8207, 0.5543, 0.9293, 0.4457, 0.9293, 0.4457, 0.5707, 0.5543, 0.5707, 0.5543, 0.6793, 0.4457, 0.6793, 0.6957, 0.5707, 0.8043, 0.5707, 0.8043, 0.6793, 0.6957, 0.6793, 0.4457, 0.07073, 0.5543, 0.07073, 0.5543, 0.1793, 0.4457, 0.1793, 0.4457, 0.3207, 0.5543, 0.3207, 0.5543, 0.4293, 0.4457, 0.4293, 0.1957, 0.6793, 0.1957, 0.7063, 0.168, 0.707, 0.1687, 0.6793, 0.1957, 0.7063, 0.1957, 0.75, 0.1694, 0.75, 0.168, 0.707, 0.1687, 0.6793, 0.168, 0.707, 0.125, 0.7056, 0.125, 0.6793, 0.168, 0.707, 0.1694, 0.75, 0.1549, 0.75, 0.125, 0.7056, 0.4457, 0.9293, 0.4457, 0.9563, 0.418, 0.957, 0.4187, 0.9293, 0.4457, 0.9563, 0.4457, 1.0, 0.4194, 1.0, 0.418, 0.957, 0.4187, 0.9293, 0.418, 0.957, 0.375, 0.9556, 0.375, 0.9293, 0.418, 0.957, 0.4194, 1.0, 0.4049, 1.0, 0.375, 0.9556, 0.4457, 0.07073, 0.4187, 0.07073, 0.418, 0.04299, 0.4457, 0.04366, 0.4187, 0.07073, 0.375, 0.07073, 0.375, 0.04439, 0.418, 0.04299, 0.4457, 0.04366, 0.418, 0.04299, 0.4194, 0.0, 0.4457, 0.0, 0.418, 0.04299, 0.375, 0.04439, 0.375, 0.02989, 0.4194, 0.0, 0.5543, 0.9293, 0.5813, 0.9293, 0.582, 0.957, 0.5543, 0.9563, 0.5813, 0.9293, 0.625, 0.9293, 0.625, 0.9556, 0.582, 0.957, 0.5543, 0.9563, 0.582, 0.957, 0.5806, 1.0, 0.5543, 1.0, 0.582, 0.957, 0.625, 0.9556, 0.625, 0.9701, 0.5806, 1.0, 0.8043, 0.6793, 0.8313, 0.6793, 0.832, 0.707, 0.8043, 0.7063, 0.8313, 0.6793, 0.875, 0.6793, 0.875, 0.7056, 0.832, 0.707, 0.8043, 0.7063, 0.832, 0.707, 0.8306, 0.75, 0.8043, 0.75, 0.832, 0.707, 0.875, 0.7056, 0.875, 0.7201, 0.8306, 0.75, 0.5543, 0.07073, 0.5543, 0.04366, 0.582, 0.04299, 0.5813, 0.07073, 0.5543, 0.04366, 0.5543, 0.0, 0.5806, 0.0, 0.582, 0.04299, 0.5813, 0.07073, 0.582, 0.04299, 0.625, 0.04439, 0.625, 0.07073, 0.582, 0.04299, 0.5806, 0.0, 0.5951, 0.0, 0.625, 0.04439, 0.1957, 0.5707, 0.1687, 0.5707, 0.168, 0.543, 0.1957, 0.5437, 0.1687, 0.5707, 0.125, 0.5707, 0.125, 0.5444, 0.168, 0.543, 0.1957, 0.5437, 0.168, 0.543, 0.1694, 0.5, 0.1957, 0.5, 0.168, 0.543, 0.125, 0.5444, 0.125, 0.5299, 0.1694, 0.5, 0.4457, 0.1793, 0.4457, 0.2063, 0.418, 0.207, 0.4187, 0.1793, 0.4457, 0.2063, 0.4457, 0.25, 0.4194, 0.25, 0.418, 0.207, 0.4187, 0.1793, 0.418, 0.207, 0.375, 0.2056, 0.375, 0.1793, 0.418, 0.207, 0.4194, 0.25, 0.4049, 0.25, 0.375, 0.2056, 0.4457, 0.3207, 0.4187, 0.3207, 0.418, 0.293, 0.4457, 0.2937, 0.4187, 0.3207, 0.375, 0.3207, 0.375, 0.2944, 0.418, 0.293, 0.4457, 0.2937, 0.418, 0.293, 0.4194, 0.25, 0.4457, 0.25, 0.418, 0.293, 0.375, 0.2944, 0.375, 0.2799, 0.4194, 0.25, 0.8043, 0.5707, 0.8043, 0.5437, 0.832, 0.543, 0.8313, 0.5707, 0.8043, 0.5437, 0.8043, 0.5, 0.8306, 0.5, 0.832, 0.543, 0.8313, 0.5707, 0.832, 0.543, 0.875, 0.5444, 0.875, 0.5707, 0.832, 0.543, 0.8306, 0.5, 0.8451, 0.5, 0.875, 0.5444, 0.5543, 0.3207, 0.5543, 0.2937, 0.582, 0.293, 0.5813, 0.3207, 0.5543, 0.2937, 0.5543, 0.25, 0.5806, 0.25, 0.582, 0.293, 0.5813, 0.3207, 0.582, 0.293, 0.625, 0.2944, 0.625, 0.3207, 0.582, 0.293, 0.5806, 0.25, 0.5951, 0.25, 0.625, 0.2944, 0.5543, 0.1793, 0.5813, 0.1793, 0.582, 0.207, 0.5543, 0.2063, 0.5813, 0.1793, 0.625, 0.1793, 0.625, 0.2056, 0.582, 0.207, 0.5543, 0.2063, 0.582, 0.207, 0.5806, 0.25, 0.5543, 0.25, 0.582, 0.207, 0.625, 0.2056, 0.625, 0.2201, 0.5806, 0.25, 0.3043, 0.6793, 0.3313, 0.6793, 0.332, 0.707, 0.3043, 0.7063, 0.3313, 0.6793, 0.375, 0.6793, 0.375, 0.7056, 0.332, 0.707, 0.3043, 0.7063, 0.332, 0.707, 0.3306, 0.75, 0.3043, 0.75, 0.332, 0.707, 0.375, 0.7056, 0.385, 0.75, 0.3306, 0.75, 0.4457, 0.6793, 0.4457, 0.7063, 0.418, 0.707, 0.4187, 0.6793, 0.4457, 0.7063, 0.4457, 0.75, 0.4194, 0.75, 0.418, 0.707, 0.4187, 0.6793, 0.418, 0.707, 0.375, 0.7056, 0.375, 0.6793, 0.418, 0.707, 0.4194, 0.75, 0.385, 0.75, 0.375, 0.7056, 0.4457, 0.8207, 0.4187, 0.8207, 0.418, 0.793, 0.4457, 0.7937, 0.4187, 0.8207, 0.375, 0.8207, 0.375, 0.7944, 0.418, 0.793, 0.4457, 0.7937, 0.418, 0.793, 0.4194, 0.75, 0.4457, 0.75, 0.418, 0.793, 0.375, 0.7944, 0.385, 0.75, 0.4194, 0.75, 0.6957, 0.6793, 0.6957, 0.7063, 0.668, 0.707, 0.6687, 0.6793, 0.6957, 0.7063, 0.6957, 0.75, 0.6694, 0.75, 0.668, 0.707, 0.6687, 0.6793, 0.668, 0.707, 0.625, 0.7056, 0.625, 0.6793, 0.668, 0.707, 0.6694, 0.75, 0.625, 0.74, 0.625, 0.7056, 0.5543, 0.8207, 0.5543, 0.7937, 0.582, 0.793, 0.5813, 0.8207, 0.5543, 0.7937, 0.5543, 0.75, 0.5806, 0.75, 0.582, 0.793, 0.5813, 0.8207, 0.582, 0.793, 0.625, 0.7944, 0.625, 0.8207, 0.582, 0.793, 0.5806, 0.75, 0.625, 0.74, 0.625, 0.7944, 0.5543, 0.6793, 0.5813, 0.6793, 0.582, 0.707, 0.5543, 0.7063, 0.5813, 0.6793, 0.625, 0.6793, 0.625, 0.7056, 0.582, 0.707, 0.5543, 0.7063, 0.582, 0.707, 0.5806, 0.75, 0.5543, 0.75, 0.582, 0.707, 0.625, 0.7056, 0.625, 0.74, 0.5806, 0.75, 0.3043, 0.5707, 0.3043, 0.5437, 0.332, 0.543, 0.3313, 0.5707, 0.3043, 0.5437, 0.3043, 0.5, 0.3306, 0.5, 0.332, 0.543, 0.3313, 0.5707, 0.332, 0.543, 0.375, 0.5444, 0.375, 0.5707, 0.332, 0.543, 0.3306, 0.5, 0.375, 0.51, 0.375, 0.5444, 0.4457, 0.4293, 0.4457, 0.4563, 0.418, 0.457, 0.4187, 0.4293, 0.4457, 0.4563, 0.4457, 0.5, 0.4194, 0.5, 0.418, 0.457, 0.4187, 0.4293, 0.418, 0.457, 0.375, 0.4556, 0.375, 0.4293, 0.418, 0.457, 0.4194, 0.5, 0.375, 0.51, 0.375, 0.4556, 0.4457, 0.5707, 0.4187, 0.5707, 0.418, 0.543, 0.4457, 0.5437, 0.4187, 0.5707, 0.375, 0.5707, 0.375, 0.5444, 0.418, 0.543, 0.4457, 0.5437, 0.418, 0.543, 0.4194, 0.5, 0.4457, 0.5, 0.418, 0.543, 0.375, 0.5444, 0.375, 0.51, 0.4194, 0.5, 0.6957, 0.5707, 0.6687, 0.5707, 0.668, 0.543, 0.6957, 0.5437, 0.6687, 0.5707, 0.625, 0.5707, 0.625, 0.5444, 0.668, 0.543, 0.6957, 0.5437, 0.668, 0.543, 0.6694, 0.5, 0.6957, 0.5, 0.668, 0.543, 0.625, 0.5444, 0.615, 0.5, 0.6694, 0.5, 0.5543, 0.5707, 0.5543, 0.5437, 0.582, 0.543, 0.5813, 0.5707, 0.5543, 0.5437, 0.5543, 0.5, 0.5806, 0.5, 0.582, 0.543, 0.5813, 0.5707, 0.582, 0.543, 0.625, 0.5444, 0.625, 0.5707, 0.582, 0.543, 0.5806, 0.5, 0.615, 0.5, 0.625, 0.5444, 0.5543, 0.4293, 0.5813, 0.4293, 0.582, 0.457, 0.5543, 0.4563, 0.5813, 0.4293, 0.625, 0.4293, 0.625, 0.4556, 0.582, 0.457, 0.5543, 0.4563, 0.582, 0.457, 0.5806, 0.5, 0.5543, 0.5, 0.582, 0.457, 0.625, 0.4556, 0.615, 0.5, 0.5806, 0.5, 0.1957, 0.5707, 0.1957, 0.6793, 0.1687, 0.6793, 0.1687, 0.5707, 0.1687, 0.5707, 0.1687, 0.6793, 0.125, 0.6793, 0.125, 0.5707, 0.375, 0.1793, 0.375, 0.07073, 0.4187, 0.07073, 0.4187, 0.1793, 0.4187, 0.1793, 0.4187, 0.07073, 0.4457, 0.07073, 0.4457, 0.1793, 0.4457, 0.9293, 0.5543, 0.9293, 0.5543, 0.9563, 0.4457, 0.9563, 0.4457, 0.9563, 0.5543, 0.9563, 0.5543, 1.0, 0.4457, 1.0, 0.4457, 0.0, 0.5543, 0.0, 0.5543, 0.04366, 0.4457, 0.04366, 0.4457, 0.04366, 0.5543, 0.04366, 0.5543, 0.07073, 0.4457, 0.07073, 0.8043, 0.6793, 0.8043, 0.5707, 0.8313, 0.5707, 0.8313, 0.6793, 0.8313, 0.6793, 0.8313, 0.5707, 0.875, 0.5707, 0.875, 0.6793, 0.625, 0.07073, 0.625, 0.1793, 0.5813, 0.1793, 0.5813, 0.07073, 0.5813, 0.07073, 0.5813, 0.1793, 0.5543, 0.1793, 0.5543, 0.07073, 0.5543, 0.3207, 0.4457, 0.3207, 0.4457, 0.2937, 0.5543, 0.2937, 0.5543, 0.2937, 0.4457, 0.2937, 0.4457, 0.25, 0.5543, 0.25, 0.5543, 0.25, 0.4457, 0.25, 0.4457, 0.2063, 0.5543, 0.2063, 0.5543, 0.2063, 0.4457, 0.2063, 0.4457, 0.1793, 0.5543, 0.1793, 0.3043, 0.5707, 0.1957, 0.5707, 0.1957, 0.5437, 0.3043, 0.5437, 0.3043, 0.5437, 0.1957, 0.5437, 0.1957, 0.5, 0.3043, 0.5, 0.375, 0.4293, 0.375, 0.3207, 0.4187, 0.3207, 0.4187, 0.4293, 0.4187, 0.4293, 0.4187, 0.3207, 0.4457, 0.3207, 0.4457, 0.4293, 0.8043, 0.5707, 0.6957, 0.5707, 0.6957, 0.5437, 0.8043, 0.5437, 0.8043, 0.5437, 0.6957, 0.5437, 0.6957, 0.5, 0.8043, 0.5, 0.625, 0.3207, 0.625, 0.4293, 0.5813, 0.4293, 0.5813, 0.3207, 0.5813, 0.3207, 0.5813, 0.4293, 0.5543, 0.4293, 0.5543, 0.3207, 0.5543, 0.5707, 0.4457, 0.5707, 0.4457, 0.5437, 0.5543, 0.5437, 0.5543, 0.5437, 0.4457, 0.5437, 0.4457, 0.5, 0.5543, 0.5, 0.5543, 0.5, 0.4457, 0.5, 0.4457, 0.4563, 0.5543, 0.4563, 0.5543, 0.4563, 0.4457, 0.4563, 0.4457, 0.4293, 0.5543, 0.4293, 0.3043, 0.6793, 0.3043, 0.5707, 0.3313, 0.5707, 0.3313, 0.6793, 0.3313, 0.6793, 0.3313, 0.5707, 0.375, 0.5707, 0.375, 0.6793, 0.375, 0.6793, 0.375, 0.5707, 0.4187, 0.5707, 0.4187, 0.6793, 0.4187, 0.6793, 0.4187, 0.5707, 0.4457, 0.5707, 0.4457, 0.6793, 0.6957, 0.5707, 0.6957, 0.6793, 0.6687, 0.6793, 0.6687, 0.5707, 0.6687, 0.5707, 0.6687, 0.6793, 0.625, 0.6793, 0.625, 0.5707, 0.625, 0.5707, 0.625, 0.6793, 0.5813, 0.6793, 0.5813, 0.5707, 0.5813, 0.5707, 0.5813, 0.6793, 0.5543, 0.6793, 0.5543, 0.5707, 0.5543, 0.8207, 0.4457, 0.8207, 0.4457, 0.7937, 0.5543, 0.7937, 0.5543, 0.7937, 0.4457, 0.7937, 0.4457, 0.75, 0.5543, 0.75, 0.5543, 0.75, 0.4457, 0.75, 0.4457, 0.7063, 0.5543, 0.7063, 0.5543, 0.7063, 0.4457, 0.7063, 0.4457, 0.6793, 0.5543, 0.6793, 0.1957, 0.6793, 0.3043, 0.6793, 0.3043, 0.7063, 0.1957, 0.7063, 0.1957, 0.7063, 0.3043, 0.7063, 0.3043, 0.75, 0.1957, 0.75, 0.375, 0.9293, 0.375, 0.8207, 0.4187, 0.8207, 0.4187, 0.9293, 0.4187, 0.9293, 0.4187, 0.8207, 0.4457, 0.8207, 0.4457, 0.9293, 0.6957, 0.6793, 0.8043, 0.6793, 0.8043, 0.7063, 0.6957, 0.7063, 0.6957, 0.7063, 0.8043, 0.7063, 0.8043, 0.75, 0.6957, 0.75, 0.625, 0.8207, 0.625, 0.9293, 0.5813, 0.9293, 0.5813, 0.8207, 0.5813, 0.8207, 0.5813, 0.9293, 0.5543, 0.9293, 0.5543, 0.8207, 0.1957, 0.5707, 0.3043, 0.5707, 0.3043, 0.6793, 0.1957, 0.6793])
me_cube_002.materials.append(mat_bedding_mat)
me_cube_002.use_remesh_fix_poles = True
me_cube_002.use_remesh_preserve_attributes = False
me_cube_002.update()

# ---- objects
ob_bed = bpy.data.objects.new('Bed', me_bed_frame)
ob_matress = bpy.data.objects.new('Matress', me_cube_001)
ob_pillow = bpy.data.objects.new('Pillow', me_cube_002)

# ---- transforms, parenting, visibility, modifiers, constraints
ob_bed.location = (0.0, 0.0, 0.0)
ob_bed.scale = (1.0, 1.0, 1.0)
ob_matress.parent = ob_bed
ob_matress.location = (0.005, 0.0, 0.3297)
ob_matress.scale = (1.0, 1.0, 1.0)
ob_pillow.parent = ob_bed
ob_pillow.location = (-0.8175, -3.874e-06, 0.4638)
ob_pillow.scale = (1.0, 1.0, 1.0)

# ---- collection membership
scene.collection.objects.link(ob_bed)
scene.collection.objects.link(ob_matress)
scene.collection.objects.link(ob_pillow)

# ---- scene / render settings (as saved in the file)
scene.frame_start = 1; scene.frame_end = 250; scene.frame_set(91)
scene.render.engine = 'BLENDER_EEVEE_NEXT'
scene.cycles.sampling_pattern = 'TABULATED_SOBOL'
scene.cycles.use_light_tree = False
scene.view_settings.view_transform = 'Filmic'
bpy.context.view_layer.update()

# ---- added for rendering (the .blend has no active camera and no usable light): camera, sun
cam_auto = bpy.data.cameras.new('AutoCamera')
cam_auto.lens = 50.0
cam_auto.sensor_width = 36.0
cam_auto.clip_end = 1000.0
ob_auto_camera = bpy.data.objects.new('AutoCamera', cam_auto)
scene.collection.objects.link(ob_auto_camera)
ob_auto_camera.location = (2.20631, -2.64757, 2.06973)
ob_auto_camera.rotation_euler = (1.09748, -7.21219e-08, 0.694738)
scene.camera = ob_auto_camera
light_auto_sun = bpy.data.lights.new('AutoSun', 'SUN')
light_auto_sun.energy = 3.0
light_auto_sun.angle = 0.0523599
ob_auto_sun = bpy.data.objects.new('AutoSun', light_auto_sun)
scene.collection.objects.link(ob_auto_sun)
ob_auto_sun.rotation_euler = (0.872665, 0.174533, 0.523599)
bpy.context.view_layer.update()
